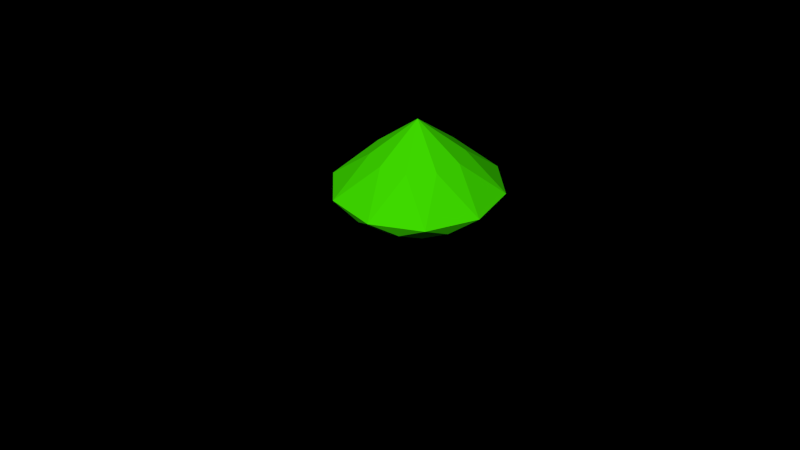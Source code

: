 # Source: Gem.blend  (saved by Blender 2.72.0; exported with 4.5.12 LTS)
import bpy
from mathutils import Matrix  # noqa: F401  (used for matrix-valued properties, if any)

bpy.ops.wm.read_factory_settings(use_empty=True)
scene = bpy.context.scene
scene.name = 'Scene'

# ---- collections
col_collection_1 = bpy.data.collections.new('Collection 1'); scene.collection.children.link(col_collection_1)

# ---- materials (node trees are filled in below, after node groups)
mat_emerald = bpy.data.materials.new('Emerald')
mat_emerald.alpha_threshold = 0.0
mat_emerald.use_transparent_shadow = False
mat_emerald.diffuse_color = (0.0528, 0.7357, 0.0, 1.0)
mat_emerald.specular_color = (0.4814, 1.0, 0.602)
mat_emerald.roughness = 0.5
mat_emerald.specular_intensity = 0.433
mat_emerald.line_color = (0.0, 0.0, 0.0, 0.5258)

# ---- material node trees

# ---- world
world_world = bpy.data.worlds.new('World'); scene.world = world_world
world_world.color = (0.0, 0.0, 0.0)
world_world.use_sun_shadow = False
world_world.sun_shadow_jitter_overblur = 0.0
world_world.cycles.sampling_method = 'MANUAL'
world_world.cycles.sample_map_resolution = 256

# ---- cameras
cam_camera = bpy.data.cameras.new('Camera')
cam_camera.clip_end = 100.0
cam_camera.lens = 35.0
cam_camera.sensor_width = 32.0
cam_camera.sensor_height = 18.0
cam_camera.ortho_scale = 7.314
cam_camera.dof.focus_distance = 0.0
cam_camera.dof.aperture_fstop = 128.0

# ---- meshes
me_gem_002 = bpy.data.meshes.new('Gem.002')
me_gem_002.from_pydata([(0.0, 0.0, 0.00182), (0.0, 0.0, 1.152), (0.0, 0.5257, 0.4018), (0.309, 0.9511, 0.8018), (0.0, 0.8412, 0.9768), (0.1854, 0.5706, 1.152), (0.309, 0.4253, 0.4018), (0.809, 0.5878, 0.8018), (0.4944, 0.6805, 0.9768), (0.4854, 0.3527, 1.152), (0.5, 0.1625, 0.4018), (1.0, 6.123e-17, 0.8018), (0.8, 0.2599, 0.9768), (0.6, 3.674e-17, 1.152), (0.5, -0.1625, 0.4018), (0.809, -0.5878, 0.8018), (0.8, -0.2599, 0.9768), (0.4854, -0.3527, 1.152), (0.309, -0.4253, 0.4018), (0.309, -0.9511, 0.8018), (0.4944, -0.6805, 0.9768), (0.1854, -0.5706, 1.152), (6.438e-17, -0.5257, 0.4018), (-0.309, -0.9511, 0.8018), (1.03e-16, -0.8412, 0.9768), (-0.1854, -0.5706, 1.152), (-0.309, -0.4253, 0.4018), (-0.809, -0.5878, 0.8018), (-0.4944, -0.6805, 0.9768), (-0.4854, -0.3527, 1.152), (-0.5, -0.1625, 0.4018), (-1.0, -1.837e-16, 0.8018), (-0.8, -0.2599, 0.9768), (-0.6, -1.102e-16, 1.152), (-0.5, 0.1625, 0.4018), (-0.809, 0.5878, 0.8018), (-0.8, 0.2599, 0.9768), (-0.4854, 0.3527, 1.152), (-0.309, 0.4253, 0.4018), (-0.309, 0.9511, 0.8018), (-0.4944, 0.6805, 0.9768), (-0.1854, 0.5706, 1.152)], [], [(6, 0, 2, 3), (6, 3, 7), (7, 3, 8), (8, 3, 4, 5), (8, 5, 9), (10, 0, 6, 7), (10, 7, 11), (11, 7, 12), (12, 7, 8, 9), (12, 9, 13), (14, 0, 10, 11), (14, 11, 15), (15, 11, 16), (16, 11, 12, 13), (16, 13, 17), (18, 0, 14, 15), (18, 15, 19), (19, 15, 20), (20, 15, 16, 17), (20, 17, 21), (22, 0, 18, 19), (22, 19, 23), (23, 19, 24), (24, 19, 20, 21), (24, 21, 25), (26, 0, 22, 23), (26, 23, 27), (27, 23, 28), (28, 23, 24, 25), (28, 25, 29), (30, 0, 26, 27), (30, 27, 31), (31, 27, 32), (32, 27, 28, 29), (32, 29, 33), (34, 0, 30, 31), (34, 31, 35), (35, 31, 36), (36, 31, 32, 33), (36, 33, 37), (38, 0, 34, 35), (38, 35, 39), (39, 35, 40), (40, 35, 36, 37), (40, 37, 41), (2, 0, 38, 39), (2, 39, 3), (3, 39, 4), (4, 39, 40, 41), (4, 41, 5), (5, 1, 41), (1, 5, 9), (1, 9, 13), (1, 13, 17), (1, 17, 21), (1, 21, 25), (1, 25, 29), (1, 29, 33), (1, 33, 37), (1, 37, 41)])
me_gem_002.materials.append(mat_emerald)
me_gem_002.use_remesh_preserve_volume = False
me_gem_002.use_remesh_preserve_attributes = False
me_gem_002.use_mirror_vertex_groups = False
me_gem_002.update()

# ---- objects
ob_gem_002 = bpy.data.objects.new('Gem.002', me_gem_002)
ob_camera = bpy.data.objects.new('Camera', cam_camera)

# ---- transforms, parenting, visibility, modifiers, constraints
ob_gem_002.location = (0.0, 0.0, 1.169)
ob_gem_002.rotation_euler = (3.142, 0.0, 0.0)
ob_gem_002.empty_display_type = 'ARROWS'
ob_gem_002.lineart.crease_threshold = 0.0
ob_camera.location = (6.481, -5.508, 5.344)
ob_camera.rotation_euler = (0.9934, 0.01082, 0.8834)
ob_camera.lock_rotations_4d = False
ob_camera.empty_display_type = 'ARROWS'
ob_camera.color = (0.0, 0.0, 0.0, 0.0)
ob_camera.display_type = 'WIRE'
ob_camera.lineart.crease_threshold = 0.0

# ---- collection membership
col_collection_1.objects.link(ob_gem_002)
col_collection_1.objects.link(ob_camera)

# ---- scene / render settings (as saved in the file)
scene.camera = ob_camera
scene.frame_start = 1; scene.frame_end = 250; scene.frame_set(1)
scene.render.engine = 'BLENDER_EEVEE_NEXT'
scene.render.image_settings.file_format = 'JPEG'
scene.render.image_settings.quality = 100
scene.render.image_settings.compression = 100
scene.render.image_settings.exr_codec = 'RLE'
scene.render.dither_intensity = 0.0
scene.render.film_transparent = True
scene.render.bake_margin = 2
scene.render.bake_bias = 0.0
scene.cycles.use_denoising = False
scene.cycles.samples = 10
scene.cycles.sampling_pattern = 'TABULATED_SOBOL'
scene.cycles.light_sampling_threshold = 0.0
scene.cycles.use_adaptive_sampling = False
scene.cycles.use_light_tree = False
scene.cycles.blur_glossy = 0.0
scene.cycles.volume_bounces = 1
scene.cycles.pixel_filter_type = 'GAUSSIAN'
scene.cycles.sample_clamp_indirect = 0.0
scene.view_settings.view_transform = 'Standard'
bpy.context.view_layer.update()

# ---- added for rendering (the .blend has no usable light): sun
light_auto_sun = bpy.data.lights.new('AutoSun', 'SUN')
light_auto_sun.energy = 3.0
light_auto_sun.angle = 0.0523599
ob_auto_sun = bpy.data.objects.new('AutoSun', light_auto_sun)
scene.collection.objects.link(ob_auto_sun)
ob_auto_sun.rotation_euler = (0.872665, 0.174533, 0.523599)
bpy.context.view_layer.update()

